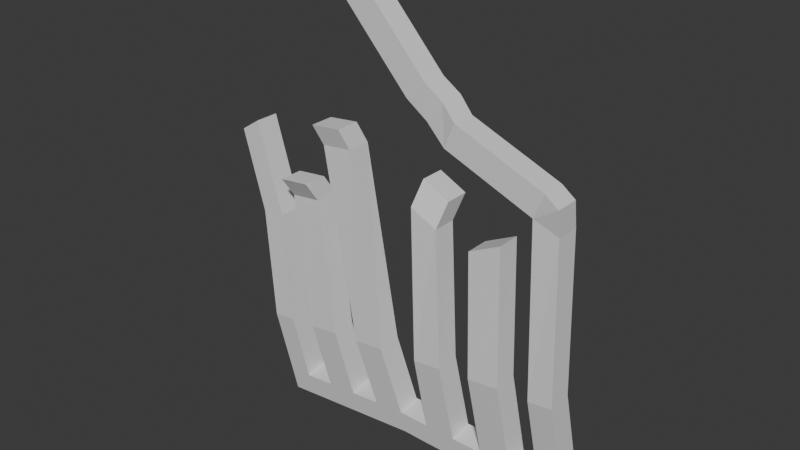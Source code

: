 # Source: grate.blend  (saved by Blender 4.2.66; exported with 4.5.12 LTS)
import bpy
from mathutils import Matrix  # noqa: F401  (used for matrix-valued properties, if any)

bpy.ops.wm.read_factory_settings(use_empty=True)
scene = bpy.context.scene
scene.name = 'Scene'

# ---- collections
col_collection = bpy.data.collections.new('Collection'); scene.collection.children.link(col_collection)

# ---- materials (node trees are filled in below, after node groups)
mat_material = bpy.data.materials.new('Material')
mat_material.alpha_threshold = 0.0
mat_material.roughness = 0.5
mat_material.line_color = (0.0, 0.0, 0.0, 1.0)

# ---- material node trees
mat_material.use_nodes = True; mat_material.node_tree.nodes.clear()
_N = mat_material.node_tree.nodes; _L = mat_material.node_tree.links
n0 = _N.new('ShaderNodeOutputMaterial'); n0.name = 'Material Output'; n0.location = (300, 300)
n1 = _N.new('ShaderNodeBsdfPrincipled'); n1.name = 'Principled BSDF'; n1.location = (10, 300)
n1.inputs[3].default_value = 1.45
_L.new(n1.outputs[0], n0.inputs[0])
n0.is_active_output = True

# ---- world
world_world = bpy.data.worlds.new('World'); scene.world = world_world
world_world.use_nodes = True; world_world.node_tree.nodes.clear()
_N = world_world.node_tree.nodes; _L = world_world.node_tree.links
n0 = _N.new('ShaderNodeOutputWorld'); n0.name = 'World Output'; n0.location = (300, 300)
n1 = _N.new('ShaderNodeBackground'); n1.name = 'Background'; n1.location = (10, 300)
n1.inputs[0].default_value = (0.05088, 0.05088, 0.05088, 1.0)
_L.new(n1.outputs[0], n0.inputs[0])
n0.is_active_output = True
world_world.color = (0.05088, 0.05088, 0.05088)
world_world.sun_shadow_jitter_overblur = 0.0

# ---- meshes
me_cube = bpy.data.meshes.new('Cube')
me_cube.from_pydata([(11.79, 1.358, 1.198), (11.79, 1.664, -0.7783), (11.79, -0.6185, 0.8916), (11.79, -0.312, -1.085), (-11.7, 1.527, 0.1096), (-11.48, 1.831, -1.855), (-11.7, -0.4497, -0.1969), (-11.48, -0.1451, -2.161), (-11.48, 1.831, -1.855), (-11.48, -0.1451, -2.161), (11.79, 1.358, 1.198), (11.79, 1.664, -0.7783), (-11.7, -0.4497, -0.1969), (11.79, -0.6185, 0.8916), (11.79, -0.312, -1.085), (-11.7, 1.527, 0.1096), (-13.47, 1.865, -2.074), (-13.47, -0.1111, -2.38), (13.79, 1.358, 1.198), (13.79, 1.664, -0.7783), (-13.69, -0.4157, -0.416), (13.79, -0.6185, 0.8916), (13.79, -0.312, -1.085), (-13.69, 1.561, -0.1095), (11.79, 1.358, 1.198), (11.79, -0.6185, 0.8916), (-11.7, -0.4497, -0.1969), (-11.7, 1.527, 0.1096), (13.79, 1.358, 1.198), (13.79, -0.6185, 0.8916), (-13.69, -0.4157, -0.416), (-13.69, 1.561, -0.1095), (10.54, 0.4595, 22.5), (10.54, -1.54, 22.5), (-7.419, -1.149, 35.75), (-7.419, 0.8507, 35.75), (12.63, 0.4595, 21.76), (12.63, -1.54, 21.76), (-17.42, -0.8541, 21.27), (-17.42, 1.146, 21.27), (11.33, 0.4595, 24.5), (11.33, -1.54, 24.5), (-5.831, -1.149, 37.2), (-5.831, 0.8507, 37.2), (12.64, 0.1237, 23.86), (12.64, -1.876, 23.86), (9.17, 1.664, -0.7783), (6.55, 1.664, -0.7783), (3.93, 1.664, -0.7783), (1.31, 1.664, -0.7783), (-1.066, 1.653, -0.7077), (-3.67, 1.698, -0.9945), (-6.274, 1.742, -1.281), (-8.878, 1.787, -1.568), (9.17, -0.6185, 0.8916), (6.55, -0.6185, 0.8916), (3.93, -0.6185, 0.8916), (1.31, -0.6185, 0.8916), (-1.288, -0.6275, 0.95), (-3.892, -0.5831, 0.6633), (-6.496, -0.5386, 0.3765), (-9.1, -0.4941, 0.0898), (-8.878, -0.1895, -1.874), (-6.274, -0.234, -1.588), (-3.67, -0.2785, -1.301), (-1.066, -0.3229, -1.014), (1.31, -0.312, -1.085), (3.93, -0.312, -1.085), (6.55, -0.312, -1.085), (9.17, -0.312, -1.085), (-9.1, 1.482, 0.3963), (-6.496, 1.438, 0.683), (-3.892, 1.393, 0.9698), (-1.288, 1.349, 1.257), (1.31, 1.358, 1.198), (3.93, 1.358, 1.198), (6.55, 1.358, 1.198), (9.17, 1.358, 1.198), (7.747, -1.0, 19.26), (5.127, -1.0, 17.97), (2.205, -1.0, 18.69), (-0.04787, -1.0, 19.8), (-5.877, -1.0, 22.6), (-8.481, -1.0, 22.31), (-9.303, -1.0, 17.43), (-11.91, -1.0, 17.14), (-11.91, 1.0, 17.14), (-9.303, 1.0, 17.43), (-8.481, 1.0, 22.31), (-5.877, 1.0, 22.6), (-0.04787, 1.0, 19.8), (2.205, 1.0, 18.69), (5.127, 1.0, 17.97), (7.747, 1.0, 19.26), (2.679, -0.1959, 20.75), (0.426, -0.1959, 21.87), (0.426, 1.804, 21.87), (2.679, 1.804, 20.75), (-6.425, -1.576, 24.26), (-9.029, -1.576, 23.97), (-9.029, 0.424, 23.97), (-6.425, 0.424, 24.26), (-9.491, -2.064, 19.12), (-12.09, -2.064, 18.83), (-12.09, -0.06431, 18.83), (-9.491, -0.06431, 19.12), (-5.652, 0.8507, 33.82), (-3.884, 0.8507, 31.88), (-2.117, 0.8507, 29.95), (-0.3492, 0.8507, 28.02), (1.299, 1.003, 26.71), (3.234, 0.4595, 25.41), (5.668, 0.4595, 24.44), (8.102, 0.4595, 23.47), (8.899, -1.54, 25.47), (6.464, -1.54, 26.44), (4.03, -1.54, 27.41), (2.624, -0.9972, 28.41), (1.239, -1.149, 29.47), (-0.5282, -1.149, 31.4), (-2.296, -1.149, 33.34), (-4.063, -1.149, 35.27), (-5.652, -1.149, 33.82), (-3.884, -1.149, 31.88), (-2.117, -1.149, 29.95), (-0.3492, -1.149, 28.02), (1.299, -0.9972, 26.71), (3.234, -1.54, 25.41), (5.668, -1.54, 24.44), (8.102, -1.54, 23.47), (-4.063, 0.8507, 35.27), (-2.296, 0.8507, 33.34), (-0.5282, 0.8507, 31.4), (1.239, 0.8507, 29.47), (2.624, 1.003, 28.41), (4.03, 0.4595, 27.41), (6.464, 0.4595, 26.44), (8.899, 0.4595, 25.47), (-15.75, -0.8541, 22.37), (-15.75, 1.146, 22.37), (-13.37, -1.0, 14.88), (-15.36, -1.0, 14.66), (-15.36, 1.0, 14.66), (-13.37, 1.0, 14.88), (0.8398, -1.616, 7.326), (-10.08, -1.399, 5.922), (8.595, 0.2257, 8.499), (-2.54, 0.4478, 7.066), (5.959, 0.2782, 8.16), (8.584, -1.771, 8.322), (-2.568, -1.548, 6.888), (-14.35, -1.313, 5.373), (5.948, -1.718, 7.983), (3.277, 0.3318, 7.815), (-14.33, 0.683, 5.55), (-5.162, -1.497, 6.554), (0.8493, 0.3802, 7.503), (-12.36, -1.353, 5.628), (-5.134, 0.4996, 6.733), (13.34, -2.078, 8.915), (-7.459, 0.5459, 6.434), (11.33, -2.024, 8.658), (-7.481, -1.45, 6.256), (13.34, -0.07749, 9.091), (-12.35, 0.6435, 5.805), (-10.06, 0.5977, 6.1), (11.34, -0.02372, 8.834), (3.264, -1.665, 7.638)], [], [(70, 4, 6, 61), (62, 61, 6, 7), (0, 2, 13, 10), (46, 1, 3, 69), (6, 4, 15, 12), (46, 77, 0, 1), (9, 12, 20, 17), (15, 8, 16, 23), (4, 5, 8, 15), (7, 6, 12, 9), (2, 3, 14, 13), (1, 0, 10, 11), (3, 1, 11, 14), (5, 7, 9, 8), (17, 20, 23, 16), (19, 18, 21, 22), (8, 9, 17, 16), (14, 11, 19, 22), (23, 20, 30, 31), (13, 14, 22, 21), (11, 10, 18, 19), (20, 12, 26, 30), (142, 141, 38, 39), (141, 140, 138, 38), (18, 10, 24, 28), (10, 13, 25, 24), (15, 23, 31, 27), (21, 18, 28, 29), (13, 21, 29, 25), (12, 15, 27, 26), (36, 32, 40, 44), (32, 40, 41, 33), (140, 143, 139, 138), (25, 29, 159, 161), (143, 142, 39, 139), (29, 28, 163, 159), (24, 25, 161, 166), (28, 24, 166, 163), (40, 41, 45, 44), (114, 129, 33, 41), (33, 37, 45, 41), (37, 36, 44, 45), (5, 4, 70, 53), (129, 113, 32, 33), (113, 137, 40, 32), (137, 114, 41, 40), (53, 70, 71, 52), (52, 71, 72, 51), (51, 72, 73, 50), (50, 73, 74, 49), (49, 74, 75, 48), (48, 75, 76, 47), (47, 76, 77, 46), (5, 53, 62, 7), (53, 52, 63, 62), (52, 51, 64, 63), (51, 50, 65, 64), (50, 49, 66, 65), (49, 48, 67, 66), (48, 47, 68, 67), (47, 46, 69, 68), (3, 2, 54, 69), (69, 54, 55, 68), (68, 55, 56, 67), (67, 56, 57, 66), (66, 57, 58, 65), (65, 58, 59, 64), (64, 59, 60, 63), (63, 60, 61, 62), (0, 77, 54, 2), (71, 70, 165, 160), (76, 75, 56, 55), (60, 71, 160, 162), (74, 73, 58, 57), (72, 59, 155, 158), (72, 71, 60, 59), (55, 54, 149, 152), (93, 92, 79, 78), (90, 81, 95, 96), (83, 82, 98, 99), (87, 86, 104, 105), (57, 56, 167, 144), (70, 61, 145, 165), (54, 77, 146, 149), (73, 72, 158, 147), (76, 55, 152, 148), (59, 58, 150, 155), (56, 75, 153, 167), (75, 74, 156, 153), (74, 57, 144, 156), (61, 60, 162, 145), (58, 73, 147, 150), (77, 76, 148, 146), (97, 96, 95, 94), (81, 80, 94, 95), (80, 91, 97, 94), (91, 90, 96, 97), (101, 100, 99, 98), (88, 83, 99, 100), (89, 88, 100, 101), (82, 89, 101, 98), (105, 104, 103, 102), (86, 85, 103, 104), (85, 84, 102, 103), (84, 87, 105, 102), (43, 42, 121, 130), (130, 121, 120, 131), (131, 120, 119, 132), (132, 119, 118, 133), (133, 118, 117, 134), (134, 117, 116, 135), (135, 116, 115, 136), (136, 115, 114, 137), (35, 43, 130, 106), (106, 130, 131, 107), (107, 131, 132, 108), (108, 132, 133, 109), (109, 133, 134, 110), (110, 134, 135, 111), (111, 135, 136, 112), (112, 136, 137, 113), (34, 35, 106, 122), (122, 106, 107, 123), (123, 107, 108, 124), (124, 108, 109, 125), (125, 109, 110, 126), (126, 110, 111, 127), (127, 111, 112, 128), (128, 112, 113, 129), (42, 34, 122, 121), (121, 122, 123, 120), (120, 123, 124, 119), (119, 124, 125, 118), (118, 125, 126, 117), (117, 126, 127, 116), (116, 127, 128, 115), (115, 128, 129, 114), (139, 39, 38, 138), (43, 35, 34, 42), (27, 31, 154, 164), (26, 27, 164, 157), (30, 26, 157, 151), (31, 30, 151, 154), (156, 144, 81, 90), (164, 154, 142, 143), (145, 162, 84, 85), (162, 160, 87, 84), (166, 161, 33, 32), (163, 166, 32, 36), (146, 148, 92, 93), (158, 155, 83, 88), (152, 149, 78, 79), (159, 163, 36, 37), (155, 150, 82, 83), (144, 167, 80, 81), (151, 157, 140, 141), (165, 145, 85, 86), (149, 146, 93, 78), (147, 158, 88, 89), (148, 152, 79, 92), (157, 164, 143, 140), (150, 147, 89, 82), (167, 153, 91, 80), (154, 151, 141, 142), (161, 159, 37, 33), (153, 156, 90, 91), (160, 165, 86, 87)])
_uv = me_cube.uv_layers.new(name='UVMap')
_uv.uv.foreach_set('vector', [0.8472, 0.5, 0.875, 0.5, 0.875, 0.75, 0.8472, 0.75, 0.375, 0.9722, 0.625, 0.9722, 0.625, 1.0, 0.375, 1.0, 0.625, 0.5, 0.625, 0.75, 0.625, 0.75, 0.625, 0.5, 0.3472, 0.5, 0.375, 0.5, 0.375, 0.75, 0.3472, 0.75, 0.875, 0.75, 0.875, 0.5, 0.875, 0.5, 0.875, 0.75, 0.375, 0.4722, 0.625, 0.4722, 0.625, 0.5, 0.375, 0.5, 0.375, 1.0, 0.625, 1.0, 0.625, 1.0, 0.375, 1.0, 0.625, 0.25, 0.375, 0.25, 0.375, 0.25, 0.625, 0.25, 0.625, 0.25, 0.375, 0.25, 0.375, 0.25, 0.625, 0.25, 0.375, 1.0, 0.625, 1.0, 0.625, 1.0, 0.375, 1.0, 0.625, 0.75, 0.375, 0.75, 0.375, 0.75, 0.625, 0.75, 0.375, 0.5, 0.625, 0.5, 0.625, 0.5, 0.375, 0.5, 0.375, 0.75, 0.375, 0.5, 0.375, 0.5, 0.375, 0.75, 0.125, 0.5, 0.125, 0.75, 0.125, 0.75, 0.125, 0.5, 0.375, 0.0, 0.625, 0.0, 0.625, 0.25, 0.375, 0.25, 0.375, 0.5, 0.625, 0.5, 0.625, 0.75, 0.375, 0.75, 0.125, 0.5, 0.125, 0.75, 0.125, 0.75, 0.125, 0.5, 0.375, 0.75, 0.375, 0.5, 0.375, 0.5, 0.375, 0.75, 0.625, 0.25, 0.625, 0.0, 0.625, 0.0, 0.625, 0.25, 0.625, 0.75, 0.375, 0.75, 0.375, 0.75, 0.625, 0.75, 0.375, 0.5, 0.625, 0.5, 0.625, 0.5, 0.375, 0.5, 0.625, 1.0, 0.625, 1.0, 0.625, 1.0, 0.625, 1.0, 0.625, 0.25, 0.625, 0.0, 0.625, 0.0, 0.625, 0.25, 0.625, 1.0, 0.625, 1.0, 0.625, 1.0, 0.625, 1.0, 0.625, 0.5, 0.625, 0.5, 0.625, 0.5, 0.625, 0.5, 0.625, 0.5, 0.625, 0.75, 0.625, 0.75, 0.625, 0.5, 0.625, 0.25, 0.625, 0.25, 0.625, 0.25, 0.625, 0.25, 0.625, 0.75, 0.625, 0.5, 0.625, 0.5, 0.625, 0.75, 0.625, 0.75, 0.625, 0.75, 0.625, 0.75, 0.625, 0.75, 0.875, 0.75, 0.875, 0.5, 0.875, 0.5, 0.875, 0.75, 0.625, 0.5, 0.625, 0.5, 0.625, 0.5, 0.625, 0.5, 0.625, 0.5, 0.625, 0.5, 0.625, 0.75, 0.625, 0.75, 0.875, 0.75, 0.875, 0.5, 0.875, 0.5, 0.875, 0.75, 0.625, 0.75, 0.625, 0.75, 0.625, 0.75, 0.625, 0.75, 0.625, 0.25, 0.625, 0.25, 0.625, 0.25, 0.625, 0.25, 0.625, 0.75, 0.625, 0.5, 0.625, 0.5, 0.625, 0.75, 0.625, 0.5, 0.625, 0.75, 0.625, 0.75, 0.625, 0.5, 0.625, 0.5, 0.625, 0.5, 0.625, 0.5, 0.625, 0.5, 0.625, 0.5, 0.625, 0.75, 0.625, 0.75, 0.625, 0.5, 0.625, 1.0, 0.625, 1.0, 0.625, 1.0, 0.625, 1.0, 0.625, 0.75, 0.625, 0.75, 0.625, 0.75, 0.625, 0.75, 0.625, 0.75, 0.625, 0.5, 0.625, 0.5, 0.625, 0.75, 0.375, 0.25, 0.625, 0.25, 0.625, 0.2778, 0.375, 0.2778, 0.875, 0.75, 0.875, 0.5, 0.875, 0.5, 0.875, 0.75, 0.625, 0.25, 0.625, 0.25, 0.625, 0.25, 0.625, 0.25, 0.875, 0.5, 0.875, 0.75, 0.875, 0.75, 0.875, 0.5, 0.375, 0.2778, 0.625, 0.2778, 0.625, 0.3056, 0.375, 0.3056, 0.375, 0.3056, 0.625, 0.3056, 0.625, 0.3333, 0.375, 0.3333, 0.375, 0.3333, 0.625, 0.3333, 0.625, 0.3611, 0.375, 0.3611, 0.375, 0.3611, 0.625, 0.3611, 0.625, 0.3889, 0.375, 0.3889, 0.375, 0.3889, 0.625, 0.3889, 0.625, 0.4167, 0.375, 0.4167, 0.375, 0.4167, 0.625, 0.4167, 0.625, 0.4444, 0.375, 0.4444, 0.375, 0.4444, 0.625, 0.4444, 0.625, 0.4722, 0.375, 0.4722, 0.125, 0.5, 0.1528, 0.5, 0.1528, 0.75, 0.125, 0.75, 0.1528, 0.5, 0.1806, 0.5, 0.1806, 0.75, 0.1528, 0.75, 0.1806, 0.5, 0.2083, 0.5, 0.2083, 0.75, 0.1806, 0.75, 0.2083, 0.5, 0.2361, 0.5, 0.2361, 0.75, 0.2083, 0.75, 0.2361, 0.5, 0.2639, 0.5, 0.2639, 0.75, 0.2361, 0.75, 0.2639, 0.5, 0.2917, 0.5, 0.2917, 0.75, 0.2639, 0.75, 0.2917, 0.5, 0.3194, 0.5, 0.3194, 0.75, 0.2917, 0.75, 0.3194, 0.5, 0.3472, 0.5, 0.3472, 0.75, 0.3194, 0.75, 0.375, 0.75, 0.625, 0.75, 0.625, 0.7778, 0.375, 0.7778, 0.375, 0.7778, 0.625, 0.7778, 0.625, 0.8056, 0.375, 0.8056, 0.375, 0.8056, 0.625, 0.8056, 0.625, 0.8333, 0.375, 0.8333, 0.375, 0.8333, 0.625, 0.8333, 0.625, 0.8611, 0.375, 0.8611, 0.375, 0.8611, 0.625, 0.8611, 0.625, 0.8889, 0.375, 0.8889, 0.375, 0.8889, 0.625, 0.8889, 0.625, 0.9167, 0.375, 0.9167, 0.375, 0.9167, 0.625, 0.9167, 0.625, 0.9444, 0.375, 0.9444, 0.375, 0.9444, 0.625, 0.9444, 0.625, 0.9722, 0.375, 0.9722, 0.625, 0.5, 0.6528, 0.5, 0.6528, 0.75, 0.625, 0.75, 0.625, 0.3056, 0.625, 0.2778, 0.625, 0.2778, 0.625, 0.3056, 0.6806, 0.5, 0.7083, 0.5, 0.7083, 0.75, 0.6806, 0.75, 0.8194, 0.75, 0.8194, 0.5, 0.8194, 0.5, 0.8194, 0.75, 0.7361, 0.5, 0.7639, 0.5, 0.7639, 0.75, 0.7361, 0.75, 0.7917, 0.5, 0.7917, 0.75, 0.7917, 0.75, 0.7917, 0.5, 0.7917, 0.5, 0.8194, 0.5, 0.8194, 0.75, 0.7917, 0.75, 0.625, 0.8056, 0.625, 0.7778, 0.625, 0.7778, 0.625, 0.8056, 0.6528, 0.5, 0.6806, 0.5, 0.6806, 0.75, 0.6528, 0.75, 0.7361, 0.5, 0.7361, 0.75, 0.7361, 0.75, 0.7361, 0.5, 0.625, 0.9167, 0.625, 0.8889, 0.625, 0.8889, 0.625, 0.9167, 0.625, 0.3056, 0.625, 0.2778, 0.625, 0.2778, 0.625, 0.3056, 0.625, 0.8611, 0.625, 0.8333, 0.625, 0.8333, 0.625, 0.8611, 0.8472, 0.5, 0.8472, 0.75, 0.8472, 0.75, 0.8472, 0.5, 0.6528, 0.75, 0.6528, 0.5, 0.6528, 0.5, 0.6528, 0.75, 0.625, 0.3611, 0.625, 0.3333, 0.625, 0.3333, 0.625, 0.3611, 0.6806, 0.5, 0.6806, 0.75, 0.6806, 0.75, 0.6806, 0.5, 0.625, 0.9167, 0.625, 0.8889, 0.625, 0.8889, 0.625, 0.9167, 0.7083, 0.75, 0.7083, 0.5, 0.7083, 0.5, 0.7083, 0.75, 0.625, 0.4167, 0.625, 0.3889, 0.625, 0.3889, 0.625, 0.4167, 0.7361, 0.5, 0.7361, 0.75, 0.7361, 0.75, 0.7361, 0.5, 0.625, 0.9722, 0.625, 0.9444, 0.625, 0.9444, 0.625, 0.9722, 0.7639, 0.75, 0.7639, 0.5, 0.7639, 0.5, 0.7639, 0.75, 0.625, 0.4722, 0.625, 0.4444, 0.625, 0.4444, 0.625, 0.4722, 0.7083, 0.5, 0.7361, 0.5, 0.7361, 0.75, 0.7083, 0.75, 0.625, 0.8611, 0.625, 0.8333, 0.625, 0.8333, 0.625, 0.8611, 0.7083, 0.75, 0.7083, 0.5, 0.7083, 0.5, 0.7083, 0.75, 0.625, 0.4167, 0.625, 0.3889, 0.625, 0.3889, 0.625, 0.4167, 0.7639, 0.5, 0.7917, 0.5, 0.7917, 0.75, 0.7639, 0.75, 0.7917, 0.5, 0.7917, 0.75, 0.7917, 0.75, 0.7917, 0.5, 0.625, 0.3611, 0.625, 0.3333, 0.625, 0.3333, 0.625, 0.3611, 0.7639, 0.75, 0.7639, 0.5, 0.7639, 0.5, 0.7639, 0.75, 0.8194, 0.5, 0.8472, 0.5, 0.8472, 0.75, 0.8194, 0.75, 0.8472, 0.5, 0.8472, 0.75, 0.8472, 0.75, 0.8472, 0.5, 0.625, 0.9722, 0.625, 0.9444, 0.625, 0.9444, 0.625, 0.9722, 0.8194, 0.75, 0.8194, 0.5, 0.8194, 0.5, 0.8194, 0.75, 0.875, 0.5, 0.875, 0.75, 0.875, 0.75, 0.875, 0.5, 0.875, 0.5, 0.875, 0.75, 0.875, 0.75, 0.875, 0.5, 0.875, 0.5, 0.875, 0.75, 0.875, 0.75, 0.875, 0.5, 0.875, 0.5, 0.875, 0.75, 0.875, 0.75, 0.875, 0.5, 0.875, 0.5, 0.875, 0.75, 0.875, 0.75, 0.875, 0.5, 0.875, 0.5, 0.875, 0.75, 0.875, 0.75, 0.875, 0.5, 0.875, 0.5, 0.875, 0.75, 0.875, 0.75, 0.875, 0.5, 0.875, 0.5, 0.875, 0.75, 0.875, 0.75, 0.875, 0.5, 0.625, 0.25, 0.625, 0.25, 0.625, 0.25, 0.625, 0.25, 0.625, 0.25, 0.625, 0.25, 0.625, 0.25, 0.625, 0.25, 0.625, 0.25, 0.625, 0.25, 0.625, 0.25, 0.625, 0.25, 0.625, 0.25, 0.625, 0.25, 0.625, 0.25, 0.625, 0.25, 0.625, 0.25, 0.625, 0.25, 0.625, 0.25, 0.625, 0.25, 0.625, 0.25, 0.625, 0.25, 0.625, 0.25, 0.625, 0.25, 0.625, 0.25, 0.625, 0.25, 0.625, 0.25, 0.625, 0.25, 0.625, 0.25, 0.625, 0.25, 0.625, 0.25, 0.625, 0.25, 0.875, 0.75, 0.875, 0.5, 0.875, 0.5, 0.875, 0.75, 0.875, 0.75, 0.875, 0.5, 0.875, 0.5, 0.875, 0.75, 0.875, 0.75, 0.875, 0.5, 0.875, 0.5, 0.875, 0.75, 0.875, 0.75, 0.875, 0.5, 0.875, 0.5, 0.875, 0.75, 0.875, 0.75, 0.875, 0.5, 0.875, 0.5, 0.875, 0.75, 0.875, 0.75, 0.875, 0.5, 0.875, 0.5, 0.875, 0.75, 0.875, 0.75, 0.875, 0.5, 0.875, 0.5, 0.875, 0.75, 0.875, 0.75, 0.875, 0.5, 0.875, 0.5, 0.875, 0.75, 0.625, 1.0, 0.625, 1.0, 0.625, 1.0, 0.625, 1.0, 0.625, 1.0, 0.625, 1.0, 0.625, 1.0, 0.625, 1.0, 0.625, 1.0, 0.625, 1.0, 0.625, 1.0, 0.625, 1.0, 0.625, 1.0, 0.625, 1.0, 0.625, 1.0, 0.625, 1.0, 0.625, 1.0, 0.625, 1.0, 0.625, 1.0, 0.625, 1.0, 0.625, 1.0, 0.625, 1.0, 0.625, 1.0, 0.625, 1.0, 0.625, 1.0, 0.625, 1.0, 0.625, 1.0, 0.625, 1.0, 0.625, 1.0, 0.625, 1.0, 0.625, 1.0, 0.625, 1.0, 0.625, 0.25, 0.625, 0.25, 0.625, 0.0, 0.625, 1.0, 0.625, 0.25, 0.625, 0.25, 0.875, 0.75, 0.625, 1.0, 0.625, 0.25, 0.625, 0.25, 0.625, 0.25, 0.625, 0.25, 0.875, 0.75, 0.875, 0.5, 0.875, 0.5, 0.875, 0.75, 0.625, 1.0, 0.625, 1.0, 0.625, 1.0, 0.625, 1.0, 0.625, 0.25, 0.625, 0.0, 0.625, 0.0, 0.625, 0.25, 0.7361, 0.5, 0.7361, 0.75, 0.7361, 0.75, 0.7361, 0.5, 0.625, 0.25, 0.625, 0.25, 0.625, 0.25, 0.625, 0.25, 0.625, 0.9722, 0.625, 0.9444, 0.625, 0.9444, 0.625, 0.9722, 0.8194, 0.75, 0.8194, 0.5, 0.8194, 0.5, 0.8194, 0.75, 0.625, 0.5, 0.625, 0.75, 0.625, 0.75, 0.625, 0.5, 0.625, 0.5, 0.625, 0.5, 0.625, 0.5, 0.625, 0.5, 0.625, 0.4722, 0.625, 0.4444, 0.625, 0.4444, 0.625, 0.4722, 0.7917, 0.5, 0.7917, 0.75, 0.7917, 0.75, 0.7917, 0.5, 0.625, 0.8056, 0.625, 0.7778, 0.625, 0.7778, 0.625, 0.8056, 0.625, 0.75, 0.625, 0.5, 0.625, 0.5, 0.625, 0.75, 0.625, 0.9167, 0.625, 0.8889, 0.625, 0.8889, 0.625, 0.9167, 0.625, 0.8611, 0.625, 0.8333, 0.625, 0.8333, 0.625, 0.8611, 0.625, 1.0, 0.625, 1.0, 0.625, 1.0, 0.625, 1.0, 0.8472, 0.5, 0.8472, 0.75, 0.8472, 0.75, 0.8472, 0.5, 0.6528, 0.75, 0.6528, 0.5, 0.6528, 0.5, 0.6528, 0.75, 0.625, 0.3611, 0.625, 0.3333, 0.625, 0.3333, 0.625, 0.3611, 0.6806, 0.5, 0.6806, 0.75, 0.6806, 0.75, 0.6806, 0.5, 0.875, 0.75, 0.875, 0.5, 0.875, 0.5, 0.875, 0.75, 0.7639, 0.75, 0.7639, 0.5, 0.7639, 0.5, 0.7639, 0.75, 0.7083, 0.75, 0.7083, 0.5, 0.7083, 0.5, 0.7083, 0.75, 0.625, 0.25, 0.625, 0.0, 0.625, 0.0, 0.625, 0.25, 0.625, 0.75, 0.625, 0.75, 0.625, 0.75, 0.625, 0.75, 0.625, 0.4167, 0.625, 0.3889, 0.625, 0.3889, 0.625, 0.4167, 0.625, 0.3056, 0.625, 0.2778, 0.625, 0.2778, 0.625, 0.3056])
me_cube.materials.append(mat_material)
me_cube.use_mirror_vertex_groups = False
me_cube.update()

# ---- objects
ob_cube = bpy.data.objects.new('Cube', me_cube)

# ---- transforms, parenting, visibility, modifiers, constraints
ob_cube.location = (0.0, 0.0, 0.0)
ob_cube.scale = (0.1096, 0.1096, 0.1096)
ob_cube.lock_rotations_4d = False
ob_cube.empty_display_type = 'ARROWS'
ob_cube.lineart.crease_threshold = 0.0

# ---- collection membership
col_collection.objects.link(ob_cube)

# ---- scene / render settings (as saved in the file)
scene.frame_start = 1; scene.frame_end = 250; scene.frame_set(1)
scene.render.engine = 'BLENDER_EEVEE_NEXT'
bpy.context.view_layer.update()

# ---- added for rendering (the .blend has no active camera and no usable light): camera, sun
cam_auto = bpy.data.cameras.new('AutoCamera')
cam_auto.lens = 50.0
cam_auto.sensor_width = 36.0
cam_auto.clip_end = 1000.0
ob_auto_camera = bpy.data.objects.new('AutoCamera', cam_auto)
scene.collection.objects.link(ob_auto_camera)
ob_auto_camera.location = (4.9303, -6.16663, 6.01238)
ob_auto_camera.rotation_euler = (1.09748, -7.21219e-08, 0.694738)
scene.camera = ob_auto_camera
light_auto_sun = bpy.data.lights.new('AutoSun', 'SUN')
light_auto_sun.energy = 3.0
light_auto_sun.angle = 0.0523599
ob_auto_sun = bpy.data.objects.new('AutoSun', light_auto_sun)
scene.collection.objects.link(ob_auto_sun)
ob_auto_sun.rotation_euler = (0.872665, 0.174533, 0.523599)
bpy.context.view_layer.update()
